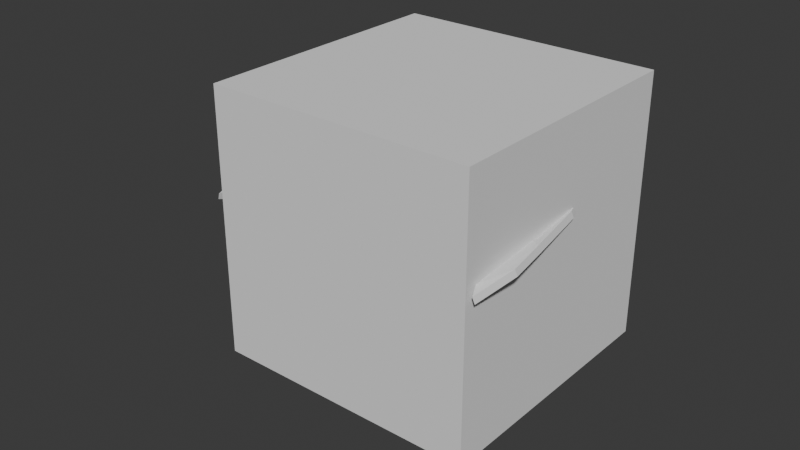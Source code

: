 # Source: A-wing_GOC.blend  (saved by Blender 5.0.118; exported with 4.5.12 LTS)
import bpy
from mathutils import Matrix  # noqa: F401  (used for matrix-valued properties, if any)

bpy.ops.wm.read_factory_settings(use_empty=True)
scene = bpy.context.scene
scene.name = 'Scene'

# ---- collections
col_second_drone = bpy.data.collections.new('second_drone'); scene.collection.children.link(col_second_drone)

# ---- world
world_world = bpy.data.worlds.new('World'); scene.world = world_world
world_world.use_nodes = True; world_world.node_tree.nodes.clear()
_N = world_world.node_tree.nodes; _L = world_world.node_tree.links
n0 = _N.new('ShaderNodeOutputWorld'); n0.name = 'World Output'; n0.location = (300, 300)
n1 = _N.new('ShaderNodeBackground'); n1.name = 'Background'; n1.location = (10, 300)
n1.inputs[0].default_value = (0.05088, 0.05088, 0.05088, 1.0)
_L.new(n1.outputs[0], n0.inputs[0])
n0.is_active_output = True
world_world.color = (0.05088, 0.05088, 0.05088)
world_world.sun_shadow_jitter_overblur = 0.0

# ---- meshes
me_cylinder_002 = bpy.data.meshes.new('Cylinder.002')
me_cylinder_002.from_pydata([(0.0, 0.3566, 0.1354), (0.0, -0.35, 0.14), (-0.1354, 0.3566, 1.559e-08), (-0.14, -0.35, -1.63e-08), (-0.09572, 0.3566, 0.09572), (-0.09899, -0.35, 0.09899), (-0.2213, 0.21, 0.02736), (0.0, 0.21, 0.2213), (-0.1414, 0.21, 0.1414), (0.0, 0.35, 0.2213), (-0.1414, 0.35, 0.1414), (0.0, 0.378, 0.1741), (-0.02736, 0.21, 0.2213), (-0.2213, 0.35, 1.53e-08), (-0.1127, 0.378, 0.1127), (-0.02352, 0.21, 0.1903), (0.0, 0.1925, 0.2), (-0.1903, 0.21, 0.02352), (-0.2, 0.1925, 8.414e-09), (-0.02353, 0.35, 0.1903), (-0.1903, 0.35, 0.02353), (-0.02355, 0.378, 0.1497), (0.0, 0.3642, 0.1439), (-0.1497, 0.378, 0.02355), (-0.1439, 0.3642, 1.592e-08), (0.0, 0.3642, 0.1675), (-0.0274, 0.378, 0.1741), (-0.1675, 0.3642, 1.592e-08), (-0.1741, 0.378, 0.0274), (-0.2213, 0.35, 0.02738), (-0.02738, 0.35, 0.2213), (-0.1741, 0.378, 1.652e-08), (-0.2213, 0.21, 9.179e-09), (0.0, 0.3566, 1.559e-08), (0.0, -0.35, -1.63e-08), (0.1354, 0.3566, 1.559e-08), (0.14, -0.35, -1.63e-08), (0.09572, 0.3566, 0.09572), (0.09899, -0.35, 0.09899), (0.2213, 0.21, 0.02736), (0.1414, 0.21, 0.1414), (0.1414, 0.35, 0.1414), (0.02736, 0.21, 0.2213), (0.2213, 0.35, 1.53e-08), (0.1127, 0.378, 0.1127), (0.02352, 0.21, 0.1903), (0.1903, 0.21, 0.02352), (0.2, 0.1925, 8.414e-09), (0.02353, 0.35, 0.1903), (0.1903, 0.35, 0.02353), (0.02355, 0.378, 0.1497), (0.1497, 0.378, 0.02355), (0.1439, 0.3642, 1.592e-08), (0.0274, 0.378, 0.1741), (0.1675, 0.3642, 1.592e-08), (0.1741, 0.378, 0.0274), (0.2213, 0.35, 0.02738), (0.02738, 0.35, 0.2213), (0.1741, 0.378, 1.652e-08), (0.2213, 0.21, 9.179e-09), (0.0, 0.3566, -0.1354), (0.0, -0.35, -0.14), (-0.09572, 0.3566, -0.09572), (-0.09899, -0.35, -0.09899), (-0.2213, 0.21, -0.02736), (0.0, 0.21, -0.2213), (-0.1414, 0.21, -0.1414), (0.0, 0.35, -0.2213), (-0.1414, 0.35, -0.1414), (0.0, 0.378, -0.1741), (-0.02736, 0.21, -0.2213), (-0.1127, 0.378, -0.1127), (-0.02352, 0.21, -0.1903), (0.0, 0.1925, -0.2), (-0.1903, 0.21, -0.02352), (-0.02353, 0.35, -0.1903), (-0.1903, 0.35, -0.02353), (-0.02355, 0.378, -0.1497), (0.0, 0.3642, -0.1439), (-0.1497, 0.378, -0.02355), (0.0, 0.3642, -0.1675), (-0.0274, 0.378, -0.1741), (-0.1741, 0.378, -0.0274), (-0.2213, 0.35, -0.02738), (-0.02738, 0.35, -0.2213), (0.09572, 0.3566, -0.09572), (0.09899, -0.35, -0.09899), (0.2213, 0.21, -0.02736), (0.1414, 0.21, -0.1414), (0.1414, 0.35, -0.1414), (0.02736, 0.21, -0.2213), (0.1127, 0.378, -0.1127), (0.02352, 0.21, -0.1903), (0.1903, 0.21, -0.02352), (0.02353, 0.35, -0.1903), (0.1903, 0.35, -0.02353), (0.02355, 0.378, -0.1497), (0.1497, 0.378, -0.02355), (0.0274, 0.378, -0.1741), (0.1741, 0.378, -0.0274), (0.2213, 0.35, -0.02738), (0.02738, 0.35, -0.2213)], [], [(17, 20, 29, 6), (0, 33, 2, 4), (26, 11, 25), (26, 30, 9, 11), (16, 7, 12), (19, 15, 12, 30), (16, 12, 15), (17, 6, 18), (29, 28, 31, 13), (30, 12, 7, 9), (20, 23, 28, 29), (22, 21, 26, 25), (6, 29, 13, 32), (23, 24, 27, 28), (21, 19, 30, 26), (8, 5, 1, 16, 15), (10, 8, 15, 19), (17, 18, 3, 5, 8), (20, 17, 8, 10), (21, 14, 10, 19), (14, 23, 20, 10), (0, 4, 14, 21, 22), (4, 2, 24, 23, 14), (27, 31, 28), (6, 32, 18), (34, 1, 5, 3), (46, 39, 56, 49), (0, 37, 35, 33), (53, 25, 11), (53, 11, 9, 57), (16, 42, 7), (48, 57, 42, 45), (16, 45, 42), (46, 47, 39), (56, 43, 58, 55), (57, 9, 7, 42), (49, 56, 55, 51), (22, 25, 53, 50), (39, 59, 43, 56), (51, 55, 54, 52), (50, 53, 57, 48), (40, 45, 16, 1, 38), (41, 48, 45, 40), (46, 40, 38, 36, 47), (49, 41, 40, 46), (50, 48, 41, 44), (44, 41, 49, 51), (0, 22, 50, 44, 37), (37, 44, 51, 52, 35), (54, 55, 58), (39, 47, 59), (34, 36, 38, 1), (74, 64, 83, 76), (60, 62, 2, 33), (81, 80, 69), (81, 69, 67, 84), (73, 70, 65), (75, 84, 70, 72), (73, 72, 70), (74, 18, 64), (83, 13, 31, 82), (84, 67, 65, 70), (76, 83, 82, 79), (78, 80, 81, 77), (64, 32, 13, 83), (79, 82, 27, 24), (77, 81, 84, 75), (66, 72, 73, 61, 63), (68, 75, 72, 66), (74, 66, 63, 3, 18), (76, 68, 66, 74), (77, 75, 68, 71), (71, 68, 76, 79), (60, 78, 77, 71, 62), (62, 71, 79, 24, 2), (27, 82, 31), (64, 18, 32), (34, 3, 63, 61), (93, 95, 100, 87), (60, 33, 35, 85), (98, 69, 80), (98, 101, 67, 69), (73, 65, 90), (94, 92, 90, 101), (73, 90, 92), (93, 87, 47), (100, 99, 58, 43), (101, 90, 65, 67), (95, 97, 99, 100), (78, 96, 98, 80), (87, 100, 43, 59), (97, 52, 54, 99), (96, 94, 101, 98), (88, 86, 61, 73, 92), (89, 88, 92, 94), (93, 47, 36, 86, 88), (95, 93, 88, 89), (96, 91, 89, 94), (91, 97, 95, 89), (60, 85, 91, 96, 78), (85, 35, 52, 97, 91), (54, 58, 99), (87, 59, 47), (34, 61, 86, 36)])
_uv = me_cylinder_002.uv_layers.new(name='UVMap')
_uv.uv.foreach_set('vector', [0.2292, 0.6, 0.2292, 0.5, 0.2292, 0.5, 0.2292, 0.6, 0.75, 0.4124, 0.75, 0.25, 0.5876, 0.25, 0.6351, 0.3649, 0.7217, 0.4296, 0.7494, 0.4309, 0.75, 0.4227, 0.7217, 0.4296, 0.7218, 0.4783, 0.75, 0.4783, 0.7494, 0.4309, 1.0, 0.6125, 0.5, 0.6, 0.02079, 0.6, 0.0208, 0.5, 0.02079, 0.6, 0.02079, 0.6, 0.0208, 0.5, 0.0, 0.6125, 0.02079, 0.6, 0.02079, 0.6, 0.2292, 0.6, 0.2292, 0.6, 0.25, 0.6125, 0.5217, 0.2782, 0.5678, 0.2772, 0.5691, 0.2494, 0.5217, 0.25, 0.0208, 0.5, 0.02079, 0.6, 0.01039, 0.6, 0.0104, 0.5, 0.5217, 0.2782, 0.5678, 0.2772, 0.5678, 0.2772, 0.5217, 0.2782, 0.75, 0.4227, 0.7217, 0.4296, 0.7217, 0.4296, 0.75, 0.4227, 0.2292, 0.6, 0.2292, 0.5, 0.25, 0.5, 0.2492, 0.6, 0.5678, 0.2772, 0.5773, 0.25, 0.5773, 0.25, 0.5678, 0.2772, 0.7217, 0.4296, 0.7218, 0.4783, 0.7218, 0.4783, 0.7217, 0.4296, 0.125, 0.6, 0.125, 1.0, 0.0, 1.0, 0.0, 0.6125, 0.02079, 0.6, 0.125, 0.5, 0.125, 0.6, 0.02079, 0.6, 0.0208, 0.5, 0.2292, 0.6, 0.25, 0.6125, 0.25, 1.0, 0.125, 1.0, 0.125, 0.6, 0.2292, 0.5, 0.2292, 0.6, 0.125, 0.6, 0.125, 0.5, 0.7217, 0.4296, 0.6147, 0.3853, 0.5803, 0.4197, 0.7218, 0.4783, 0.6147, 0.3853, 0.5678, 0.2772, 0.5217, 0.2782, 0.5803, 0.4197, 0.75, 0.4124, 0.6351, 0.3649, 0.6147, 0.3853, 0.7217, 0.4296, 0.75, 0.4227, 0.6351, 0.3649, 0.5876, 0.25, 0.5773, 0.25, 0.5678, 0.2772, 0.6147, 0.3853, 0.5773, 0.25, 0.5691, 0.2494, 0.5678, 0.2772, 0.2292, 0.6, 0.2492, 0.6, 0.25, 0.6125, 0.25, 0.25, 0.25, 0.49, 0.08029, 0.4197, 0.01, 0.25, 0.2292, 0.6, 0.2292, 0.6, 0.2292, 0.5, 0.2292, 0.5, 0.75, 0.4124, 0.6351, 0.3649, 0.5876, 0.25, 0.75, 0.25, 0.7217, 0.4296, 0.75, 0.4227, 0.7494, 0.4309, 0.7217, 0.4296, 0.7494, 0.4309, 0.75, 0.4783, 0.7218, 0.4783, 1.0, 0.6125, 0.02079, 0.6, 0.5, 0.6, 0.0208, 0.5, 0.0208, 0.5, 0.02079, 0.6, 0.02079, 0.6, 0.0, 0.6125, 0.02079, 0.6, 0.02079, 0.6, 0.2292, 0.6, 0.25, 0.6125, 0.2292, 0.6, 0.5217, 0.2782, 0.5217, 0.25, 0.5691, 0.2494, 0.5678, 0.2772, 0.0208, 0.5, 0.0104, 0.5, 0.01039, 0.6, 0.02079, 0.6, 0.5217, 0.2782, 0.5217, 0.2782, 0.5678, 0.2772, 0.5678, 0.2772, 0.75, 0.4227, 0.75, 0.4227, 0.7217, 0.4296, 0.7217, 0.4296, 0.2292, 0.6, 0.2492, 0.6, 0.25, 0.5, 0.2292, 0.5, 0.5678, 0.2772, 0.5678, 0.2772, 0.5773, 0.25, 0.5773, 0.25, 0.7217, 0.4296, 0.7217, 0.4296, 0.7218, 0.4783, 0.7218, 0.4783, 0.125, 0.6, 0.02079, 0.6, 0.0, 0.6125, 0.0, 1.0, 0.125, 1.0, 0.125, 0.5, 0.0208, 0.5, 0.02079, 0.6, 0.125, 0.6, 0.2292, 0.6, 0.125, 0.6, 0.125, 1.0, 0.25, 1.0, 0.25, 0.6125, 0.2292, 0.5, 0.125, 0.5, 0.125, 0.6, 0.2292, 0.6, 0.7217, 0.4296, 0.7218, 0.4783, 0.5803, 0.4197, 0.6147, 0.3853, 0.6147, 0.3853, 0.5803, 0.4197, 0.5217, 0.2782, 0.5678, 0.2772, 0.75, 0.4124, 0.75, 0.4227, 0.7217, 0.4296, 0.6147, 0.3853, 0.6351, 0.3649, 0.6351, 0.3649, 0.6147, 0.3853, 0.5678, 0.2772, 0.5773, 0.25, 0.5876, 0.25, 0.5773, 0.25, 0.5678, 0.2772, 0.5691, 0.2494, 0.2292, 0.6, 0.25, 0.6125, 0.2492, 0.6, 0.25, 0.25, 0.01, 0.25, 0.08029, 0.4197, 0.25, 0.49, 0.2292, 0.6, 0.2292, 0.6, 0.2292, 0.5, 0.2292, 0.5, 0.75, 0.4124, 0.6351, 0.3649, 0.5876, 0.25, 0.75, 0.25, 0.7217, 0.4296, 0.75, 0.4227, 0.7494, 0.4309, 0.7217, 0.4296, 0.7494, 0.4309, 0.75, 0.4783, 0.7218, 0.4783, 1.0, 0.6125, 0.02079, 0.6, 0.5, 0.6, 0.0208, 0.5, 0.0208, 0.5, 0.02079, 0.6, 0.02079, 0.6, 0.0, 0.6125, 0.02079, 0.6, 0.02079, 0.6, 0.2292, 0.6, 0.25, 0.6125, 0.2292, 0.6, 0.5217, 0.2782, 0.5217, 0.25, 0.5691, 0.2494, 0.5678, 0.2772, 0.0208, 0.5, 0.0104, 0.5, 0.01039, 0.6, 0.02079, 0.6, 0.5217, 0.2782, 0.5217, 0.2782, 0.5678, 0.2772, 0.5678, 0.2772, 0.75, 0.4227, 0.75, 0.4227, 0.7217, 0.4296, 0.7217, 0.4296, 0.2292, 0.6, 0.2492, 0.6, 0.25, 0.5, 0.2292, 0.5, 0.5678, 0.2772, 0.5678, 0.2772, 0.5773, 0.25, 0.5773, 0.25, 0.7217, 0.4296, 0.7217, 0.4296, 0.7218, 0.4783, 0.7218, 0.4783, 0.125, 0.6, 0.02079, 0.6, 0.0, 0.6125, 0.0, 1.0, 0.125, 1.0, 0.125, 0.5, 0.0208, 0.5, 0.02079, 0.6, 0.125, 0.6, 0.2292, 0.6, 0.125, 0.6, 0.125, 1.0, 0.25, 1.0, 0.25, 0.6125, 0.2292, 0.5, 0.125, 0.5, 0.125, 0.6, 0.2292, 0.6, 0.7217, 0.4296, 0.7218, 0.4783, 0.5803, 0.4197, 0.6147, 0.3853, 0.6147, 0.3853, 0.5803, 0.4197, 0.5217, 0.2782, 0.5678, 0.2772, 0.75, 0.4124, 0.75, 0.4227, 0.7217, 0.4296, 0.6147, 0.3853, 0.6351, 0.3649, 0.6351, 0.3649, 0.6147, 0.3853, 0.5678, 0.2772, 0.5773, 0.25, 0.5876, 0.25, 0.5773, 0.25, 0.5678, 0.2772, 0.5691, 0.2494, 0.2292, 0.6, 0.25, 0.6125, 0.2492, 0.6, 0.25, 0.25, 0.01, 0.25, 0.08029, 0.4197, 0.25, 0.49, 0.2292, 0.6, 0.2292, 0.5, 0.2292, 0.5, 0.2292, 0.6, 0.75, 0.4124, 0.75, 0.25, 0.5876, 0.25, 0.6351, 0.3649, 0.7217, 0.4296, 0.7494, 0.4309, 0.75, 0.4227, 0.7217, 0.4296, 0.7218, 0.4783, 0.75, 0.4783, 0.7494, 0.4309, 1.0, 0.6125, 0.5, 0.6, 0.02079, 0.6, 0.0208, 0.5, 0.02079, 0.6, 0.02079, 0.6, 0.0208, 0.5, 0.0, 0.6125, 0.02079, 0.6, 0.02079, 0.6, 0.2292, 0.6, 0.2292, 0.6, 0.25, 0.6125, 0.5217, 0.2782, 0.5678, 0.2772, 0.5691, 0.2494, 0.5217, 0.25, 0.0208, 0.5, 0.02079, 0.6, 0.01039, 0.6, 0.0104, 0.5, 0.5217, 0.2782, 0.5678, 0.2772, 0.5678, 0.2772, 0.5217, 0.2782, 0.75, 0.4227, 0.7217, 0.4296, 0.7217, 0.4296, 0.75, 0.4227, 0.2292, 0.6, 0.2292, 0.5, 0.25, 0.5, 0.2492, 0.6, 0.5678, 0.2772, 0.5773, 0.25, 0.5773, 0.25, 0.5678, 0.2772, 0.7217, 0.4296, 0.7218, 0.4783, 0.7218, 0.4783, 0.7217, 0.4296, 0.125, 0.6, 0.125, 1.0, 0.0, 1.0, 0.0, 0.6125, 0.02079, 0.6, 0.125, 0.5, 0.125, 0.6, 0.02079, 0.6, 0.0208, 0.5, 0.2292, 0.6, 0.25, 0.6125, 0.25, 1.0, 0.125, 1.0, 0.125, 0.6, 0.2292, 0.5, 0.2292, 0.6, 0.125, 0.6, 0.125, 0.5, 0.7217, 0.4296, 0.6147, 0.3853, 0.5803, 0.4197, 0.7218, 0.4783, 0.6147, 0.3853, 0.5678, 0.2772, 0.5217, 0.2782, 0.5803, 0.4197, 0.75, 0.4124, 0.6351, 0.3649, 0.6147, 0.3853, 0.7217, 0.4296, 0.75, 0.4227, 0.6351, 0.3649, 0.5876, 0.25, 0.5773, 0.25, 0.5678, 0.2772, 0.6147, 0.3853, 0.5773, 0.25, 0.5691, 0.2494, 0.5678, 0.2772, 0.2292, 0.6, 0.2492, 0.6, 0.25, 0.6125, 0.25, 0.25, 0.25, 0.49, 0.08029, 0.4197, 0.01, 0.25])
me_cylinder_002.update()
me_cube_003 = bpy.data.meshes.new('Cube.003')
me_cube_003.from_pydata([(-0.0125, -0.15, -0.05), (-0.0125, -0.15, 0.05), (0.0625, 0.6, -0.05), (0.0625, 0.6, 0.05), (0.2405, -0.49, -0.025), (0.2405, -0.49, 0.025), (0.2875, 0.6, -0.025), (0.2875, 0.6, 0.025), (-0.0125, -0.95, -0.05), (-0.0125, -0.95, 0.05), (0.1675, -0.77, 0.025), (0.1675, -0.77, -0.025), (0.3475, 0.45, 0.025), (0.3475, 0.45, -0.025), (0.3475, -0.05, -0.025), (0.3475, -0.05, 0.025), (-0.0125, -1.051, -0.025), (-0.0125, -1.051, 0.025), (-0.0875, -0.05, -0.05), (-0.0875, -0.05, 0.05), (-0.0875, 0.3661, -0.05), (0.2583, -0.07768, 0.025), (0.2629, 0.02855, 0.025), (-0.0875, 0.3661, 0.05), (0.02835, 0.2585, 0.05), (0.04779, 0.4529, 0.05), (0.2322, 0.5086, 0.01514), (0.09325, 0.4233, 0.02999), (0.07866, 0.2776, 0.02978), (0.2165, 0.1425, 0.01545), (0.2107, 0.008493, 0.01478), (0.06611, 0.1503, 0.03037), (0.04276, -0.083, 0.03018), (0.2087, -0.03868, 0.01503), (0.2042, -0.1434, 0.01472), (0.07007, -0.1792, 0.0271), (0.1954, -0.3477, 0.01472)], [], [(2, 3, 7, 6), (7, 22, 15, 12), (5, 1, 9, 10), (2, 6, 4, 0), (26, 27, 28, 29), (9, 8, 16, 17), (4, 5, 10, 11), (1, 0, 8, 9), (0, 4, 11, 8), (13, 12, 15, 14), (6, 7, 12, 13), (5, 4, 14, 15), (4, 6, 13, 14), (10, 9, 17), (11, 10, 17, 16), (8, 11, 16), (0, 1, 19, 18), (3, 2, 20, 23), (2, 0, 18, 20), (18, 19, 23, 20), (1, 24, 23, 19), (23, 24, 25), (25, 3, 23), (15, 22, 21), (21, 5, 15), (30, 31, 32, 33), (34, 35, 36), (25, 7, 3), (7, 25, 27, 26), (25, 24, 28, 27), (24, 22, 29, 28), (22, 7, 26, 29), (22, 24, 31, 30), (24, 1, 32, 31), (1, 21, 33, 32), (21, 22, 30, 33), (21, 1, 35, 34), (1, 5, 36, 35), (5, 21, 34, 36)])
_uv = me_cube_003.uv_layers.new(name='UVMap')
_uv.uv.foreach_set('vector', [0.375, 0.25, 0.625, 0.25, 0.625, 0.5, 0.375, 0.5, 0.625, 0.5, 0.625, 0.6311, 0.625, 0.75, 0.625, 0.5, 0.625, 0.75, 0.875, 0.75, 0.875, 0.75, 0.625, 0.75, 0.125, 0.5, 0.375, 0.5, 0.375, 0.75, 0.125, 0.75, 0.678, 0.5248, 0.8217, 0.5553, 0.8242, 0.5996, 0.6762, 0.6118, 0.625, 0.0, 0.375, 0.0, 0.375, 0.0, 0.625, 0.0, 0.375, 0.75, 0.625, 0.75, 0.625, 0.75, 0.375, 0.75, 0.625, 0.0, 0.375, 0.0, 0.375, 0.0, 0.625, 0.0, 0.125, 0.75, 0.375, 0.75, 0.375, 0.75, 0.125, 0.75, 0.375, 0.5, 0.625, 0.5, 0.625, 0.75, 0.375, 0.75, 0.375, 0.5, 0.625, 0.5, 0.625, 0.5, 0.375, 0.5, 0.625, 0.75, 0.375, 0.75, 0.375, 0.75, 0.625, 0.75, 0.375, 0.75, 0.375, 0.5, 0.375, 0.5, 0.375, 0.75, 0.625, 0.75, 0.875, 0.75, 0.625, 0.75, 0.375, 0.75, 0.625, 0.75, 0.625, 0.75, 0.375, 0.75, 0.125, 0.75, 0.375, 0.75, 0.125, 0.75, 0.375, 0.0, 0.625, 0.0, 0.625, 0.0, 0.375, 0.0, 0.625, 0.25, 0.375, 0.25, 0.375, 0.16, 0.625, 0.16, 0.125, 0.5, 0.125, 0.75, 0.125, 0.75, 0.125, 0.59, 0.375, 0.0, 0.625, 0.0, 0.625, 0.16, 0.375, 0.16, 0.875, 0.75, 0.875, 0.6138, 0.875, 0.59, 0.875, 0.75, 0.875, 0.59, 0.875, 0.6138, 0.875, 0.549, 0.875, 0.549, 0.875, 0.5, 0.875, 0.59, 0.625, 0.75, 0.625, 0.6311, 0.625, 0.6554, 0.625, 0.6554, 0.625, 0.75, 0.625, 0.75, 0.6737, 0.6466, 0.8266, 0.6381, 0.8273, 0.7148, 0.6728, 0.6589, 0.6715, 0.685, 0.7954, 0.7319, 0.6715, 0.7319, 0.875, 0.549, 0.625, 0.5, 0.875, 0.5, 0.625, 0.5, 0.875, 0.549, 0.8217, 0.5553, 0.678, 0.5248, 0.875, 0.549, 0.875, 0.6138, 0.8242, 0.5996, 0.8217, 0.5553, 0.875, 0.6138, 0.625, 0.6311, 0.6762, 0.6118, 0.8242, 0.5996, 0.625, 0.6311, 0.625, 0.5, 0.678, 0.5248, 0.6762, 0.6118, 0.625, 0.6311, 0.875, 0.6138, 0.8266, 0.6381, 0.6737, 0.6466, 0.875, 0.6138, 0.875, 0.75, 0.8273, 0.7148, 0.8266, 0.6381, 0.875, 0.75, 0.625, 0.6554, 0.6728, 0.6589, 0.8273, 0.7148, 0.625, 0.6554, 0.625, 0.6311, 0.6737, 0.6466, 0.6728, 0.6589, 0.625, 0.6554, 0.875, 0.75, 0.7954, 0.7319, 0.6715, 0.685, 0.875, 0.75, 0.625, 0.75, 0.6715, 0.7319, 0.7954, 0.7319, 0.625, 0.75, 0.625, 0.6554, 0.6715, 0.685, 0.6715, 0.7319])
me_cube_003.update()
me_cube_004 = bpy.data.meshes.new('Cube.004')
me_cube_004.from_pydata([(0.0006661, 0.04538, 0.03026), (0.0006661, 0.04538, -0.02974), (0.0006659, -0.4546, 0.03026), (0.0006659, -0.4546, -0.02974), (0.1527, 0.07538, 0.03026), (0.1527, 0.07538, -0.02974), (0.2007, -0.4546, 0.03026), (0.2007, -0.4546, -0.02974), (0.0006664, 0.9454, 0.0002624), (0.2407, -0.4546, 0.0002624), (0.2507, 0.1054, 0.0002624), (0.0006663, 0.6754, -0.02974), (0.1023, 0.6844, 0.0002624), (0.0006663, 0.6754, 0.03026), (-0.02183, 0.9454, 0.03026), (-0.02183, 0.9454, -0.02974), (-0.02183, 0.6754, -0.02974), (-0.02183, 0.6754, 0.03026), (0.04383, -0.4046, 0.01526), (0.1707, -0.4046, 0.01526), (0.1403, -0.06832, 0.01526)], [], [(0, 1, 3, 2), (2, 3, 7, 6), (7, 5, 10, 9), (12, 11, 8), (18, 19, 20), (7, 3, 1, 5), (8, 11, 16, 15), (13, 12, 8), (6, 7, 9), (5, 4, 10), (4, 6, 9, 10), (0, 4, 12, 13), (1, 0, 13, 11), (4, 5, 12), (5, 1, 11, 12), (16, 17, 14, 15), (11, 13, 17, 16), (13, 8, 14, 17), (8, 15, 14), (4, 0, 2), (2, 6, 19, 18), (6, 4, 20, 19), (4, 2, 18, 20)])
_uv = me_cube_004.uv_layers.new(name='UVMap')
_uv.uv.foreach_set('vector', [0.375, 0.0, 0.625, 0.0, 0.625, 0.25, 0.375, 0.25, 0.375, 0.25, 0.625, 0.25, 0.625, 0.5, 0.375, 0.5, 0.625, 0.5, 0.625, 0.75, 0.625, 0.75, 0.625, 0.5, 0.625, 0.75, 0.875, 0.75, 0.625, 0.75, 0.1846, 0.5236, 0.3432, 0.5236, 0.3432, 0.6822, 0.625, 0.5, 0.875, 0.5, 0.875, 0.75, 0.625, 0.75, 0.625, 0.75, 0.875, 0.75, 0.875, 0.75, 0.625, 0.75, 0.125, 0.75, 0.375, 0.75, 0.125, 0.75, 0.375, 0.5, 0.625, 0.5, 0.375, 0.5, 0.625, 0.75, 0.375, 0.75, 0.625, 0.75, 0.375, 0.75, 0.375, 0.5, 0.375, 0.5, 0.375, 0.75, 0.125, 0.75, 0.375, 0.75, 0.375, 0.75, 0.125, 0.75, 0.625, 0.0, 0.375, 0.0, 0.375, 0.0, 0.625, 0.0, 0.375, 0.75, 0.625, 0.75, 0.375, 0.75, 0.625, 0.75, 0.875, 0.75, 0.875, 0.75, 0.625, 0.75, 0.625, 0.0, 0.375, 0.0, 0.375, 0.0, 0.625, 0.0, 0.625, 0.0, 0.375, 0.0, 0.375, 0.0, 0.625, 0.0, 0.125, 0.75, 0.125, 0.75, 0.125, 0.75, 0.125, 0.75, 0.625, 0.75, 0.625, 0.75, 0.375, 0.75, 0.375, 0.75, 0.125, 0.75, 0.125, 0.5, 0.125, 0.5, 0.375, 0.5, 0.3432, 0.5236, 0.1846, 0.5236, 0.375, 0.5, 0.375, 0.75, 0.3432, 0.6822, 0.3432, 0.5236, 0.375, 0.75, 0.125, 0.5, 0.1846, 0.5236, 0.3432, 0.6822])
me_cube_004.update()
me_cylinder_004 = bpy.data.meshes.new('Cylinder.004')
me_cylinder_004.from_pydata([(-7.451e-09, 0.12, -0.01), (-7.451e-09, 0.12, 0.11), (0.1039, 0.06, -0.01), (0.1039, 0.06, 0.11), (0.1039, -0.06, -0.01), (0.1039, -0.06, 0.11), (-7.451e-09, -0.12, -0.01), (-7.451e-09, -0.12, 0.11), (-0.1039, -0.06, -0.01), (-0.1039, -0.06, 0.11), (-0.1039, 0.06, -0.01), (-0.1039, 0.06, 0.11), (-0.018, -0.18, 0.11), (-0.018, -0.18, -0.01), (-0.1219, -0.12, -0.01), (-0.1219, -0.12, 0.11), (-0.1219, 0.0, -0.01), (-0.1219, 0.0, 0.11), (-0.108, -0.18, 0.11), (-0.108, -0.18, -0.01), (-0.4119, -0.096, -0.01), (-0.4119, -0.096, 0.11), (-0.4119, -0.024, -0.01), (-0.4119, -0.024, 0.11), (0.08302, 0.04793, 0.1527), (-7.451e-09, 0.09587, 0.1527), (-0.08302, 0.04793, 0.1527), (-0.08302, -0.04793, 0.1527), (-7.451e-09, -0.09587, 0.1527), (0.08302, -0.04793, 0.1527), (0.057, 0.03291, 0.109), (-7.451e-09, 0.06582, 0.109), (-0.057, 0.03291, 0.109), (-0.057, -0.03291, 0.109), (-7.451e-09, -0.06582, 0.109), (0.057, -0.03291, 0.109)], [], [(0, 1, 3, 2), (2, 3, 5, 4), (4, 5, 7, 6), (11, 10, 16, 17), (30, 31, 32, 33, 34, 35), (8, 6, 13, 14), (10, 11, 1, 0), (0, 2, 4, 6, 8, 10), (17, 16, 22, 23), (14, 13, 19, 20), (10, 8, 14, 16), (7, 9, 15, 12), (6, 7, 12, 13), (9, 11, 17, 15), (19, 18, 21, 20), (20, 21, 23, 22), (16, 14, 20, 22), (12, 15, 21, 18), (13, 12, 18, 19), (15, 17, 23, 21), (3, 1, 25, 24), (1, 11, 26, 25), (11, 9, 27, 26), (9, 7, 28, 27), (7, 5, 29, 28), (5, 3, 24, 29), (24, 25, 31, 30), (25, 26, 32, 31), (26, 27, 33, 32), (27, 28, 34, 33), (28, 29, 35, 34), (29, 24, 30, 35)])
_uv = me_cylinder_004.uv_layers.new(name='UVMap')
_uv.uv.foreach_set('vector', [1.0, 0.5, 1.0, 1.0, 0.8333, 1.0, 0.8333, 0.5, 0.8333, 0.5, 0.8333, 1.0, 0.6667, 1.0, 0.6667, 0.5, 0.6667, 0.5, 0.6667, 1.0, 0.5, 1.0, 0.5, 0.5, 0.1667, 1.0, 0.1667, 0.5, 0.1667, 0.5, 0.1667, 1.0, 0.364, 0.3158, 0.25, 0.3816, 0.136, 0.3158, 0.136, 0.1842, 0.25, 0.1184, 0.364, 0.1842, 0.5422, 0.13, 0.75, 0.01, 0.75, 0.01, 0.5422, 0.13, 0.1667, 0.5, 0.1667, 1.0, -8.941e-08, 1.0, -8.941e-08, 0.5, 0.75, 0.49, 0.9578, 0.37, 0.9578, 0.13, 0.75, 0.01, 0.5422, 0.13, 0.5422, 0.37, 0.1667, 1.0, 0.1667, 0.5, 0.1667, 0.5, 0.1667, 1.0, 0.5422, 0.13, 0.75, 0.01, 0.75, 0.01, 0.5422, 0.13, 0.5422, 0.37, 0.5422, 0.13, 0.5422, 0.13, 0.5422, 0.37, 0.25, 0.01, 0.04215, 0.13, 0.04215, 0.13, 0.25, 0.01, 0.5, 0.5, 0.5, 1.0, 0.5, 1.0, 0.5, 0.5, 0.04215, 0.13, 0.04215, 0.37, 0.04215, 0.37, 0.04215, 0.13, 0.5, 0.5, 0.5, 1.0, 0.3333, 1.0, 0.3333, 0.5, 0.3333, 0.5, 0.3333, 1.0, 0.1667, 1.0, 0.1667, 0.5, 0.5422, 0.37, 0.5422, 0.13, 0.5422, 0.13, 0.5422, 0.37, 0.25, 0.01, 0.04215, 0.13, 0.04215, 0.13, 0.25, 0.01, 0.5, 0.5, 0.5, 1.0, 0.5, 1.0, 0.5, 0.5, 0.04215, 0.13, 0.04215, 0.37, 0.04215, 0.37, 0.04215, 0.13, 0.4578, 0.37, 0.25, 0.49, 0.25, 0.4417, 0.416, 0.3459, 0.25, 0.49, 0.04215, 0.37, 0.08395, 0.3459, 0.25, 0.4417, 0.04215, 0.37, 0.04215, 0.13, 0.08395, 0.1541, 0.08395, 0.3459, 0.04215, 0.13, 0.25, 0.01, 0.25, 0.05827, 0.08395, 0.1541, 0.25, 0.01, 0.4578, 0.13, 0.416, 0.1541, 0.25, 0.05827, 0.4578, 0.13, 0.4578, 0.37, 0.416, 0.3459, 0.416, 0.1541, 0.416, 0.3459, 0.25, 0.4417, 0.25, 0.3816, 0.364, 0.3158, 0.25, 0.4417, 0.08395, 0.3459, 0.136, 0.3158, 0.25, 0.3816, 0.08395, 0.3459, 0.08395, 0.1541, 0.136, 0.1842, 0.136, 0.3158, 0.08395, 0.1541, 0.25, 0.05827, 0.25, 0.1184, 0.136, 0.1842, 0.25, 0.05827, 0.416, 0.1541, 0.364, 0.1842, 0.25, 0.1184, 0.416, 0.1541, 0.416, 0.3459, 0.364, 0.3158, 0.364, 0.1842])
me_cylinder_004.update()
me_cube_005 = bpy.data.meshes.new('Cube.005')
me_cube_005.from_pydata([(0.115, -0.225, 0.11), (0.115, -0.225, 0.29), (0.115, 0.225, 0.11), (0.0, 0.225, 0.11), (0.0, -0.225, 0.11), (0.0, -0.225, 0.29), (0.115, 0.225, 0.2475), (0.115, 0.1325, 0.29), (0.0, 0.1325, 0.29), (0.0, 0.225, 0.2475), (0.115, 0.1665, 0.1685), (0.115, 0.1665, 0.21), (0.115, 0.1197, 0.2315), (0.115, -0.1665, 0.2315), (0.115, -0.1665, 0.1685), (0.205, 0.1665, 0.21), (0.205, 0.1665, 0.1685), (0.205, -0.1665, 0.1685), (0.205, 0.1197, 0.2315), (0.205, -0.1665, 0.2315)], [], [(3, 2, 0, 4), (0, 1, 5, 4), (8, 7, 6, 9), (7, 8, 5, 1), (3, 9, 6, 2), (12, 13, 19, 18), (2, 6, 11, 10), (6, 7, 12, 11), (7, 1, 13, 12), (1, 0, 14, 13), (0, 2, 10, 14), (16, 15, 18, 19, 17), (14, 10, 16, 17), (13, 14, 17, 19), (11, 12, 18, 15), (10, 11, 15, 16)])
_uv = me_cube_005.uv_layers.new(name='UVMap')
_uv.uv.foreach_set('vector', [0.25, 0.5, 0.375, 0.5, 0.375, 0.75, 0.25, 0.75, 0.375, 0.75, 0.625, 0.75, 0.625, 0.875, 0.375, 0.875, 0.625, 0.375, 0.625, 0.5157, 0.566, 0.5, 0.566, 0.375, 0.625, 0.5157, 0.75, 0.5236, 0.75, 0.75, 0.625, 0.75, 0.375, 0.375, 0.566, 0.375, 0.566, 0.5, 0.375, 0.5, 0.5438, 0.5417, 0.5438, 0.7142, 0.5438, 0.7142, 0.5438, 0.5417, 0.375, 0.5, 0.566, 0.5, 0.5139, 0.5244, 0.4562, 0.5284, 0.566, 0.5, 0.625, 0.5157, 0.5438, 0.5417, 0.5139, 0.5244, 0.625, 0.5157, 0.625, 0.75, 0.5438, 0.7142, 0.5438, 0.5417, 0.625, 0.75, 0.375, 0.75, 0.4563, 0.7156, 0.5438, 0.7142, 0.375, 0.75, 0.375, 0.5, 0.4562, 0.5284, 0.4563, 0.7156, 0.4562, 0.5284, 0.5139, 0.5244, 0.5438, 0.5417, 0.5438, 0.7142, 0.4563, 0.7156, 0.4563, 0.7156, 0.4562, 0.5284, 0.4562, 0.5284, 0.4563, 0.7156, 0.5438, 0.7142, 0.4563, 0.7156, 0.4563, 0.7156, 0.5438, 0.7142, 0.5139, 0.5244, 0.5438, 0.5417, 0.5438, 0.5417, 0.5139, 0.5244, 0.4562, 0.5284, 0.5139, 0.5244, 0.5139, 0.5244, 0.4562, 0.5284])
me_cube_005.update()
me_cube_006 = bpy.data.meshes.new('Cube.006')
me_cube_006.from_pydata([(-0.6278, 0.6615, -0.05474), (-0.6278, 0.6615, 0.04526), (-0.6278, 0.7615, -0.05474), (-0.6278, 0.7615, 0.04526), (0.05, -0.05, -0.05), (0.05, -0.05, 0.05), (0.05, 0.05, -0.05), (0.05, 0.05, 0.05), (-1.439, -1.494, -0.04759), (-1.439, -1.494, 0.05241), (-1.439, -1.394, -0.04759), (-1.439, -1.394, 0.05241), (0.05, -0.4245, -0.05), (0.05, -0.4245, 0.05), (0.05, -0.3245, -0.05), (0.05, -0.3245, 0.05)], [], [(2, 3, 7, 6), (6, 7, 5, 4), (4, 5, 1, 0), (2, 6, 4, 0), (7, 3, 1, 5), (10, 11, 15, 14), (14, 15, 13, 12), (12, 13, 9, 8), (10, 14, 12, 8), (15, 11, 9, 13)])
_uv = me_cube_006.uv_layers.new(name='UVMap')
_uv.uv.foreach_set('vector', [0.375, 0.25, 0.625, 0.25, 0.625, 0.5, 0.375, 0.5, 0.375, 0.5, 0.625, 0.5, 0.625, 0.75, 0.375, 0.75, 0.375, 0.75, 0.625, 0.75, 0.625, 1.0, 0.375, 1.0, 0.125, 0.5, 0.375, 0.5, 0.375, 0.75, 0.125, 0.75, 0.625, 0.5, 0.875, 0.5, 0.875, 0.75, 0.625, 0.75, 0.375, 0.25, 0.625, 0.25, 0.625, 0.5, 0.375, 0.5, 0.375, 0.5, 0.625, 0.5, 0.625, 0.75, 0.375, 0.75, 0.375, 0.75, 0.625, 0.75, 0.625, 1.0, 0.375, 1.0, 0.125, 0.5, 0.375, 0.5, 0.375, 0.75, 0.125, 0.75, 0.625, 0.5, 0.875, 0.5, 0.875, 0.75, 0.625, 0.75])
me_cube_006.update()
me_cube_007 = bpy.data.meshes.new('Cube.007')
me_cube_007.from_pydata([(-0.5, -0.5, -0.5), (-0.5, -0.5, 0.5), (-0.5, 0.5, -0.5), (-0.5, 0.5, 0.5), (0.5, -0.5, -0.5), (0.5, -0.5, 0.5), (0.5, 0.5, -0.5), (0.5, 0.5, 0.5)], [], [(0, 1, 3, 2), (2, 3, 7, 6), (6, 7, 5, 4), (4, 5, 1, 0), (2, 6, 4, 0), (7, 3, 1, 5)])
_uv = me_cube_007.uv_layers.new(name='UVMap')
_uv.uv.foreach_set('vector', [0.375, 0.0, 0.625, 0.0, 0.625, 0.25, 0.375, 0.25, 0.375, 0.25, 0.625, 0.25, 0.625, 0.5, 0.375, 0.5, 0.375, 0.5, 0.625, 0.5, 0.625, 0.75, 0.375, 0.75, 0.375, 0.75, 0.625, 0.75, 0.625, 1.0, 0.375, 1.0, 0.125, 0.5, 0.375, 0.5, 0.375, 0.75, 0.125, 0.75, 0.625, 0.5, 0.875, 0.5, 0.875, 0.75, 0.625, 0.75])
me_cube_007.update()

# ---- objects
ob_image_reference = bpy.data.objects.new('image_reference', None)
ob_base = bpy.data.objects.new('base', me_cylinder_002)
ob_wings_high = bpy.data.objects.new('wings_high', me_cube_003)
ob_wings_low = bpy.data.objects.new('wings_low', me_cube_004)
ob_propeler = bpy.data.objects.new('propeler', me_cylinder_004)
ob_accumulater = bpy.data.objects.new('accumulater', me_cube_005)
ob_armature = bpy.data.objects.new('armature', me_cube_006)
ob_cubus_vpisalus = bpy.data.objects.new('CUBUS_VPISALUS', me_cube_007)

# ---- transforms, parenting, visibility, modifiers, constraints
ob_image_reference.location = (3.0, -4.0, 0.0)
ob_image_reference.rotation_euler = (1.573, -0.0004015, 3.143)
ob_image_reference.empty_display_type = 'IMAGE'
ob_image_reference.empty_display_size = 5.0
ob_image_reference.empty_image_offset = (0.0, 0.0)
ob_base.location = (0.0, 0.0, 0.0)
ob_base.scale = (0.5, 0.5, 0.5)
ob_wings_high.location = (0.35, 0.0, 0.1)
ob_wings_high.rotation_euler = (0.0, -0.3491, 0.3491)
ob_wings_high.scale = (0.5, 0.5, 0.5)
_m = ob_wings_high.modifiers.new('Mirror', 'MIRROR')
_m.mirror_object = ob_base
ob_wings_low.location = (0.065, 0.0, -0.105)
ob_wings_low.rotation_euler = (0.0, 6.807, 0.0)
ob_wings_low.scale = (0.5, 0.5, 0.5)
_m = ob_wings_low.modifiers.new('Mirror', 'MIRROR')
_m.mirror_object = ob_base
ob_propeler.location = (-0.2, 0.0, 0.0)
ob_propeler.rotation_euler = (0.0, 0.1745, 0.6109)
ob_propeler.scale = (0.5, 0.5, 0.5)
_m = ob_propeler.modifiers.new('Mirror', 'MIRROR')
_m.mirror_object = ob_base
ob_accumulater.location = (0.0, 0.0, 0.0)
ob_accumulater.scale = (0.5, 0.5, 0.5)
_m = ob_accumulater.modifiers.new('Mirror', 'MIRROR')
ob_armature.location = (-0.115, 0.035, 0.1)
ob_armature.scale = (0.25, 0.25, 0.25)
_m = ob_armature.modifiers.new('Mirror', 'MIRROR')
_m.mirror_object = ob_base
ob_cubus_vpisalus.location = (0.0, 0.0, 0.0)

# ---- collection membership
scene.collection.objects.link(ob_image_reference)
scene.collection.objects.link(ob_base)
scene.collection.objects.link(ob_wings_high)
scene.collection.objects.link(ob_wings_low)
scene.collection.objects.link(ob_propeler)
scene.collection.objects.link(ob_accumulater)
scene.collection.objects.link(ob_armature)
scene.collection.objects.link(ob_cubus_vpisalus)

# ---- scene / render settings (as saved in the file)
scene.frame_start = 1; scene.frame_end = 250; scene.frame_set(1)
scene.render.engine = 'BLENDER_EEVEE_NEXT'
scene.render.bake_bias = 0.0
scene.render.bake_samples = 0
bpy.context.view_layer.update()

# ---- added for rendering (the .blend has no active camera and no usable light): camera, sun
cam_auto = bpy.data.cameras.new('AutoCamera')
cam_auto.lens = 50.0
cam_auto.sensor_width = 36.0
cam_auto.clip_end = 1000.0
ob_auto_camera = bpy.data.objects.new('AutoCamera', cam_auto)
scene.collection.objects.link(ob_auto_camera)
ob_auto_camera.location = (2.06563, -2.66447, 1.69356)
ob_auto_camera.rotation_euler = (1.09748, -7.21219e-08, 0.694738)
scene.camera = ob_auto_camera
light_auto_sun = bpy.data.lights.new('AutoSun', 'SUN')
light_auto_sun.energy = 3.0
light_auto_sun.angle = 0.0523599
ob_auto_sun = bpy.data.objects.new('AutoSun', light_auto_sun)
scene.collection.objects.link(ob_auto_sun)
ob_auto_sun.rotation_euler = (0.872665, 0.174533, 0.523599)
bpy.context.view_layer.update()
